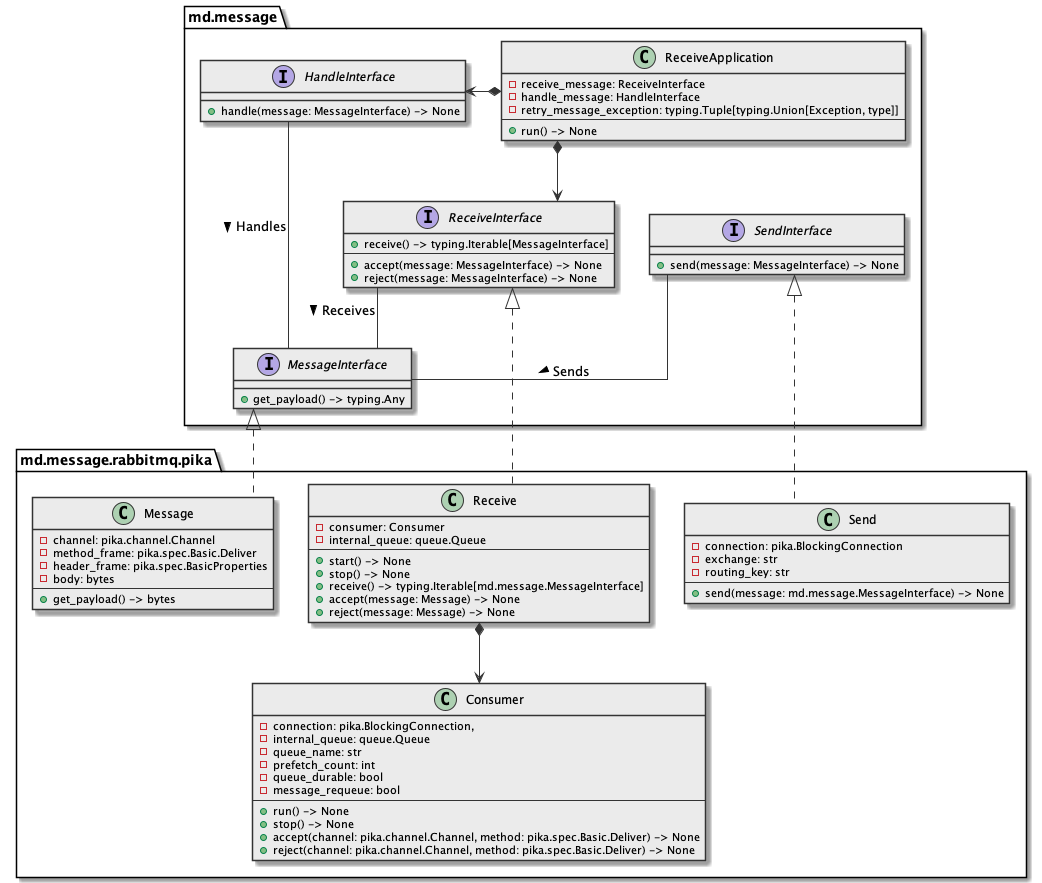

The diagram above was rendered by PlantUML. Its source (embedded in the PNG):
@startuml

skinparam class {
  BackgroundColor #ebebeb
  ArrowColor      #333
  BorderColor     #333
}

skinparam lineType ortho

package md.message {
  interface MessageInterface {
    + get_payload() -> typing.Any
  }

  interface SendInterface {
    + send(message: MessageInterface) -> None
  }


  interface ReceiveInterface{
    + receive() -> typing.Iterable[MessageInterface]
    --
    + accept(message: MessageInterface) -> None
    + reject(message: MessageInterface) -> None
  }

  interface HandleInterface {
    + handle(message: MessageInterface) -> None
  }

  class ReceiveApplication {
    - receive_message: ReceiveInterface
    - handle_message: HandleInterface
    - retry_message_exception: typing.Tuple[typing.Union[Exception, type]]
    ---
    + run() -> None
  }
}


SendInterface -- MessageInterface : "Sends >"
HandleInterface --- MessageInterface : "Handles >"
ReceiveInterface -- MessageInterface : "Receives >"

ReceiveApplication *-> ReceiveInterface
ReceiveApplication *-> HandleInterface


package md.message.rabbitmq.pika {
  class Message implements MessageInterface {
    - channel: pika.channel.Channel
    - method_frame: pika.spec.Basic.Deliver
    - header_frame: pika.spec.BasicProperties
    - body: bytes
    ---
    + get_payload() -> bytes
  }

  class Send implements SendInterface {
    - connection: pika.BlockingConnection
    - exchange: str
    - routing_key: str
    ---
    + send(message: md.message.MessageInterface) -> None
  }

  class Consumer {
    - connection: pika.BlockingConnection,
    - internal_queue: queue.Queue
    - queue_name: str
    - prefetch_count: int
    - queue_durable: bool
    - message_requeue: bool
    ---
    + run() -> None
    + stop() -> None
    + accept(channel: pika.channel.Channel, method: pika.spec.Basic.Deliver) -> None
    + reject(channel: pika.channel.Channel, method: pika.spec.Basic.Deliver) -> None
  }

  class Receive implements ReceiveInterface {
      - consumer: Consumer
      - internal_queue: queue.Queue
      ---
      + start() -> None
      + stop() -> None
      + receive() -> typing.Iterable[md.message.MessageInterface]
      + accept(message: Message) -> None
      + reject(message: Message) -> None
  }

  Receive *--> Consumer
'  Send -- Message
'  Receive -- Message
}


@enduml